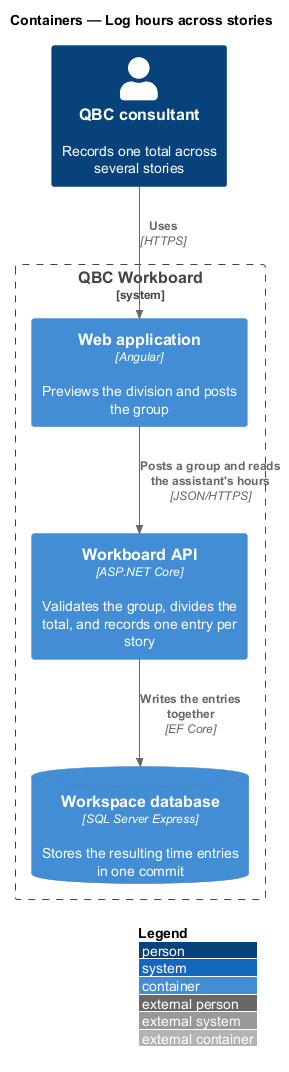

The diagram above was rendered by PlantUML. Its source (embedded in the PNG):
@startuml
!include <C4/C4_Container>
LAYOUT_WITH_LEGEND()
title Containers — Log hours across stories

Person(consultant, "QBC consultant", "Records one total across several stories")
System_Boundary(workboard, "QBC Workboard") {
  Container(spa, "Web application", "Angular", "Previews the division and posts the group")
  Container(api, "Workboard API", "ASP.NET Core", "Validates the group, divides the total, and records one entry per story")
  ContainerDb(db, "Workspace database", "SQL Server Express", "Stores the resulting time entries in one commit")
}

Rel(consultant, spa, "Uses", "HTTPS")
Rel(spa, api, "Posts a group and reads the assistant's hours", "JSON/HTTPS")
Rel(api, db, "Writes the entries together", "EF Core")
@enduml